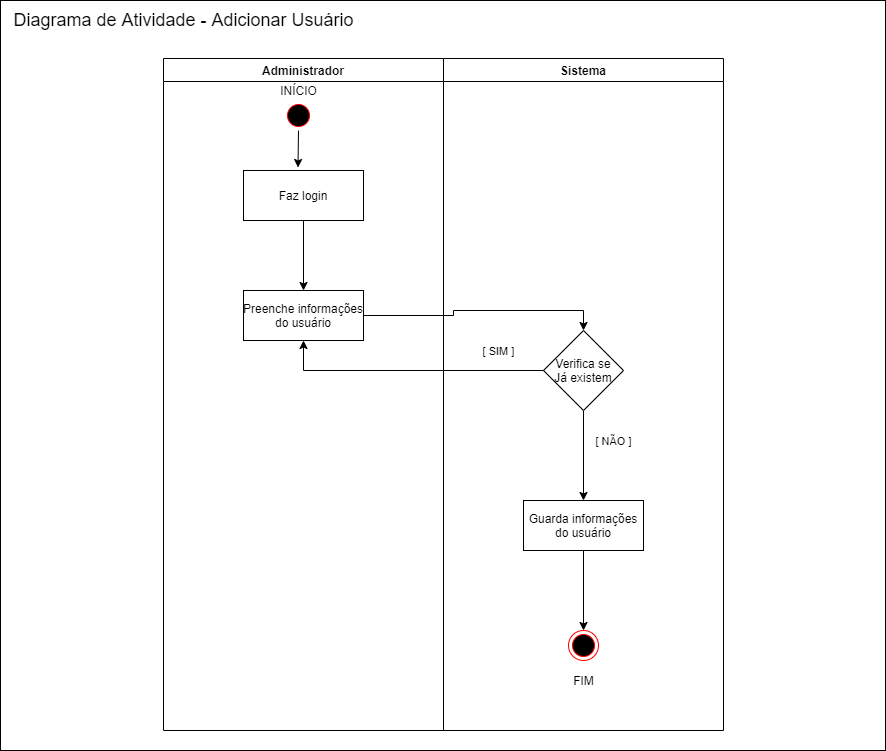

The diagram above was exported from draw.io. Its source (the exported page's mxGraphModel, read from the mxfile embedded in the PNG):
<mxGraphModel dx="1326" dy="806" grid="1" gridSize="10" guides="1" tooltips="1" connect="1" arrows="1" fold="1" page="1" pageScale="1" pageWidth="1169" pageHeight="826" background="#ffffff" math="0" shadow="0">
  <root>
    <mxCell id="0" />
    <mxCell id="1" parent="0" />
    <mxCell id="mqgZLCw46O0Dq928MZzX-70" value="" style="rounded=0;whiteSpace=wrap;html=1;" vertex="1" parent="1">
      <mxGeometry x="142" y="70" width="885" height="750" as="geometry" />
    </mxCell>
    <mxCell id="mqgZLCw46O0Dq928MZzX-71" value="&lt;span style=&quot;font-size: 18px&quot;&gt;Diagrama de Atividade - Adicionar Usuário&lt;br&gt;&lt;/span&gt;" style="text;html=1;align=center;verticalAlign=middle;resizable=0;points=[];autosize=1;" vertex="1" parent="1">
      <mxGeometry x="150" y="80" width="350" height="20" as="geometry" />
    </mxCell>
    <mxCell id="mqgZLCw46O0Dq928MZzX-43" value="Administrador" style="swimlane;whiteSpace=wrap;startSize=23;" vertex="1" parent="1">
      <mxGeometry x="305" y="128" width="280" height="672" as="geometry" />
    </mxCell>
    <mxCell id="mqgZLCw46O0Dq928MZzX-44" style="edgeStyle=orthogonalEdgeStyle;rounded=0;orthogonalLoop=1;jettySize=auto;html=1;exitX=0.5;exitY=1;exitDx=0;exitDy=0;entryX=0.454;entryY=-0.06;entryDx=0;entryDy=0;entryPerimeter=0;" edge="1" parent="mqgZLCw46O0Dq928MZzX-43" source="mqgZLCw46O0Dq928MZzX-45" target="mqgZLCw46O0Dq928MZzX-47">
      <mxGeometry relative="1" as="geometry" />
    </mxCell>
    <mxCell id="mqgZLCw46O0Dq928MZzX-45" value="" style="ellipse;shape=startState;fillColor=#000000;strokeColor=#ff0000;" vertex="1" parent="mqgZLCw46O0Dq928MZzX-43">
      <mxGeometry x="120" y="42" width="30" height="30" as="geometry" />
    </mxCell>
    <mxCell id="mqgZLCw46O0Dq928MZzX-46" style="edgeStyle=orthogonalEdgeStyle;rounded=0;orthogonalLoop=1;jettySize=auto;html=1;" edge="1" parent="mqgZLCw46O0Dq928MZzX-43" source="mqgZLCw46O0Dq928MZzX-47" target="mqgZLCw46O0Dq928MZzX-49">
      <mxGeometry relative="1" as="geometry" />
    </mxCell>
    <mxCell id="mqgZLCw46O0Dq928MZzX-47" value="Faz login" style="" vertex="1" parent="mqgZLCw46O0Dq928MZzX-43">
      <mxGeometry x="80" y="112" width="120" height="50" as="geometry" />
    </mxCell>
    <mxCell id="mqgZLCw46O0Dq928MZzX-48" value="INÍCIO" style="text;html=1;align=center;verticalAlign=middle;resizable=0;points=[];autosize=1;" vertex="1" parent="mqgZLCw46O0Dq928MZzX-43">
      <mxGeometry x="110" y="22" width="50" height="20" as="geometry" />
    </mxCell>
    <mxCell id="mqgZLCw46O0Dq928MZzX-49" value="Preenche informações &#10;do usuário" style="" vertex="1" parent="mqgZLCw46O0Dq928MZzX-43">
      <mxGeometry x="80" y="232" width="120" height="50" as="geometry" />
    </mxCell>
    <mxCell id="mqgZLCw46O0Dq928MZzX-54" value="Sistema" style="swimlane;whiteSpace=wrap;startSize=23;" vertex="1" parent="1">
      <mxGeometry x="585" y="128" width="280" height="672" as="geometry" />
    </mxCell>
    <mxCell id="mqgZLCw46O0Dq928MZzX-67" style="edgeStyle=orthogonalEdgeStyle;rounded=0;orthogonalLoop=1;jettySize=auto;html=1;entryX=0.5;entryY=0;entryDx=0;entryDy=0;" edge="1" parent="mqgZLCw46O0Dq928MZzX-54" source="mqgZLCw46O0Dq928MZzX-55" target="mqgZLCw46O0Dq928MZzX-52">
      <mxGeometry relative="1" as="geometry" />
    </mxCell>
    <mxCell id="mqgZLCw46O0Dq928MZzX-55" value="Guarda informações &#10;do usuário" style="" vertex="1" parent="mqgZLCw46O0Dq928MZzX-54">
      <mxGeometry x="80" y="442" width="120" height="50" as="geometry" />
    </mxCell>
    <mxCell id="mqgZLCw46O0Dq928MZzX-65" style="edgeStyle=orthogonalEdgeStyle;rounded=0;orthogonalLoop=1;jettySize=auto;html=1;exitX=0.5;exitY=1;exitDx=0;exitDy=0;" edge="1" parent="mqgZLCw46O0Dq928MZzX-54" source="mqgZLCw46O0Dq928MZzX-60" target="mqgZLCw46O0Dq928MZzX-55">
      <mxGeometry relative="1" as="geometry" />
    </mxCell>
    <mxCell id="mqgZLCw46O0Dq928MZzX-60" value="Verifica se&lt;br&gt;Já existem" style="rhombus;whiteSpace=wrap;html=1;" vertex="1" parent="mqgZLCw46O0Dq928MZzX-54">
      <mxGeometry x="100" y="272" width="80" height="80" as="geometry" />
    </mxCell>
    <mxCell id="mqgZLCw46O0Dq928MZzX-64" value="&lt;span style=&quot;font-size: 11px ; background-color: rgb(255 , 255 , 255)&quot;&gt;[ SIM ]&lt;/span&gt;" style="text;html=1;align=center;verticalAlign=middle;resizable=0;points=[];autosize=1;" vertex="1" parent="mqgZLCw46O0Dq928MZzX-54">
      <mxGeometry x="30" y="282" width="50" height="20" as="geometry" />
    </mxCell>
    <mxCell id="mqgZLCw46O0Dq928MZzX-66" value="&lt;span style=&quot;font-size: 11px ; background-color: rgb(255 , 255 , 255)&quot;&gt;[ NÃO ]&lt;/span&gt;" style="text;html=1;align=center;verticalAlign=middle;resizable=0;points=[];autosize=1;" vertex="1" parent="mqgZLCw46O0Dq928MZzX-54">
      <mxGeometry x="145" y="372" width="50" height="20" as="geometry" />
    </mxCell>
    <mxCell id="mqgZLCw46O0Dq928MZzX-52" value="" style="ellipse;html=1;shape=endState;fillColor=#000000;strokeColor=#ff0000;" vertex="1" parent="mqgZLCw46O0Dq928MZzX-54">
      <mxGeometry x="125" y="572" width="30" height="30" as="geometry" />
    </mxCell>
    <mxCell id="mqgZLCw46O0Dq928MZzX-53" value="FIM" style="text;html=1;align=center;verticalAlign=middle;resizable=0;points=[];autosize=1;" vertex="1" parent="mqgZLCw46O0Dq928MZzX-54">
      <mxGeometry x="120" y="612" width="40" height="20" as="geometry" />
    </mxCell>
    <mxCell id="mqgZLCw46O0Dq928MZzX-62" style="edgeStyle=orthogonalEdgeStyle;rounded=0;orthogonalLoop=1;jettySize=auto;html=1;entryX=0.5;entryY=0;entryDx=0;entryDy=0;" edge="1" parent="1" source="mqgZLCw46O0Dq928MZzX-49" target="mqgZLCw46O0Dq928MZzX-60">
      <mxGeometry relative="1" as="geometry" />
    </mxCell>
    <mxCell id="mqgZLCw46O0Dq928MZzX-63" style="edgeStyle=orthogonalEdgeStyle;rounded=0;orthogonalLoop=1;jettySize=auto;html=1;entryX=0.5;entryY=1;entryDx=0;entryDy=0;exitX=0;exitY=0.5;exitDx=0;exitDy=0;" edge="1" parent="1" source="mqgZLCw46O0Dq928MZzX-60" target="mqgZLCw46O0Dq928MZzX-49">
      <mxGeometry relative="1" as="geometry">
        <Array as="points">
          <mxPoint x="685" y="440" />
          <mxPoint x="445" y="440" />
        </Array>
      </mxGeometry>
    </mxCell>
  </root>
</mxGraphModel>